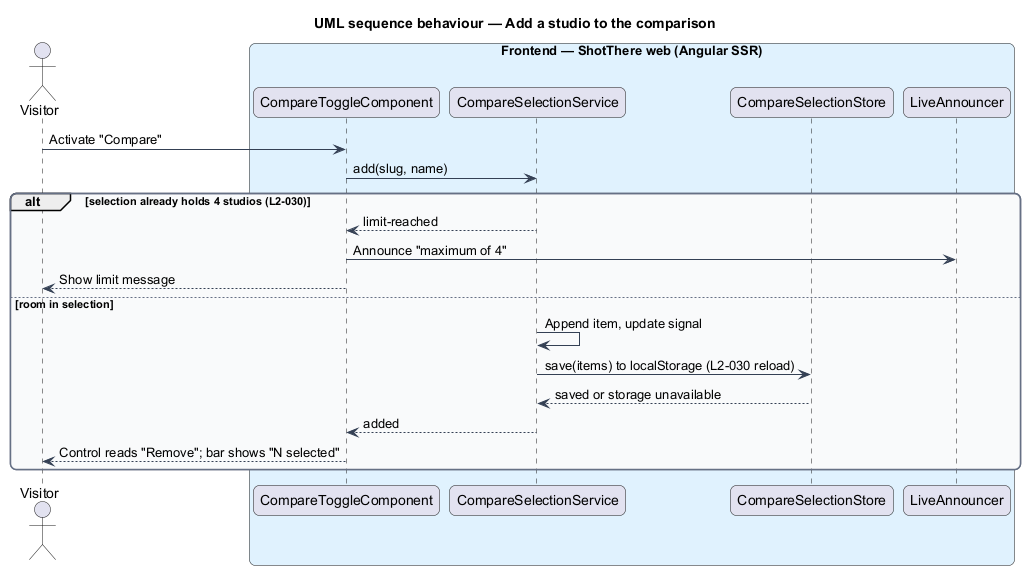

The diagram above was rendered by PlantUML. Its source (embedded in the PNG):
@startuml
title UML sequence behaviour — Add a studio to the comparison
skinparam backgroundColor #FFFFFF
skinparam shadowing false
skinparam roundcorner 12
skinparam defaultFontName Arial
skinparam ArrowColor #344054
skinparam rectangle {
  BorderColor #344054
  FontColor #101828
}
skinparam package {
  BorderColor #667085
  FontColor #101828
  BackgroundColor #F9FAFB
}
actor "Visitor" as actor
box "Frontend — ShotThere web (Angular SSR)" #E0F2FE
  participant "CompareToggleComponent" as toggle
  participant "CompareSelectionService" as svc
  participant "CompareSelectionStore" as store
  participant "LiveAnnouncer" as announcer
end box
actor -> toggle : Activate "Compare"
toggle -> svc : add(slug, name)
alt selection already holds 4 studios (L2-030)
  svc --> toggle : limit-reached
  toggle -> announcer : Announce "maximum of 4"
  toggle --> actor : Show limit message
else room in selection
  svc -> svc : Append item, update signal
  svc -> store : save(items) to localStorage (L2-030 reload)
  store --> svc : saved or storage unavailable
  svc --> toggle : added
  toggle --> actor : Control reads "Remove"; bar shows "N selected"
end
@enduml